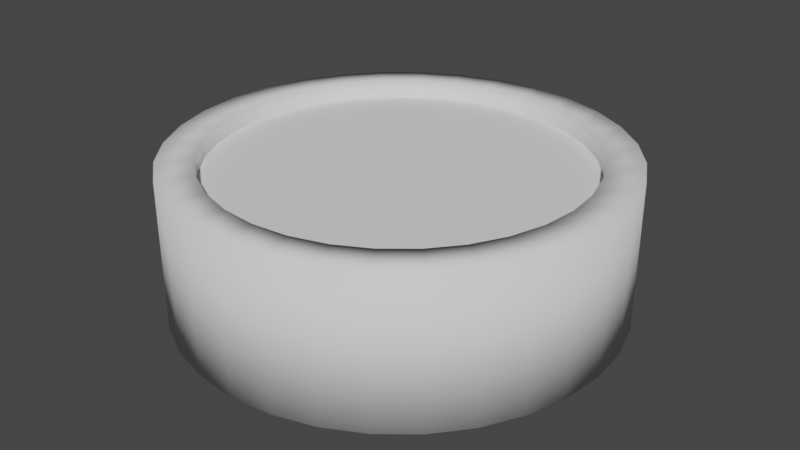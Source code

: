 # Source: ball.blend  (saved by Blender 2.90.8; exported with 4.5.12 LTS)
import bpy
from mathutils import Matrix  # noqa: F401  (used for matrix-valued properties, if any)

bpy.ops.wm.read_factory_settings(use_empty=True)
scene = bpy.context.scene
scene.name = 'Scene'

# ---- collections
col_collection = bpy.data.collections.new('Collection'); scene.collection.children.link(col_collection)

# ---- world
world_world = bpy.data.worlds.new('World'); scene.world = world_world
world_world.use_nodes = True; world_world.node_tree.nodes.clear()
_N = world_world.node_tree.nodes; _L = world_world.node_tree.links
n0 = _N.new('ShaderNodeOutputWorld'); n0.name = 'World Output'; n0.location = (300, 300)
n1 = _N.new('ShaderNodeBackground'); n1.name = 'Background'; n1.location = (10, 300)
n1.inputs[0].default_value = (0.05088, 0.05088, 0.05088, 1.0)
_L.new(n1.outputs[0], n0.inputs[0])
n0.is_active_output = True
world_world.color = (0.05088, 0.05088, 0.05088)
world_world.use_sun_shadow = False
world_world.sun_shadow_jitter_overblur = 0.0

# ---- meshes
me_circle = bpy.data.meshes.new('Circle')
me_circle.from_pydata([(-8.772e-08, 0.5, 0.0), (-0.09755, 0.4904, 0.0), (-0.1913, 0.4619, 0.0), (-0.2778, 0.4157, 0.0), (-0.3536, 0.3536, 0.0), (-0.4157, 0.2778, 0.0), (-0.4619, 0.1913, 0.0), (-0.4904, 0.09755, 0.0), (-0.5, 2.587e-07, 0.0), (-0.4904, -0.09754, 0.0), (-0.4619, -0.1913, 0.0), (-0.4157, -0.2778, 0.0), (-0.3536, -0.3536, 0.0), (-0.2778, -0.4157, 0.0), (-0.1913, -0.4619, 0.0), (-0.09755, -0.4904, 0.0), (7.52e-08, -0.5, 0.0), (0.09755, -0.4904, 0.0), (0.1913, -0.4619, 0.0), (0.2778, -0.4157, 0.0), (0.3536, -0.3536, 0.0), (0.4157, -0.2778, 0.0), (0.4619, -0.1913, 0.0), (0.4904, -0.09754, 0.0), (0.5, 7.038e-07, 0.0), (0.4904, 0.09755, 0.0), (0.4619, 0.1913, 0.0), (0.4157, 0.2778, 0.0), (0.3536, 0.3536, 0.0), (0.2778, 0.4157, 0.0), (0.1913, 0.4619, 0.0), (0.09754, 0.4904, 0.0), (-8.772e-08, 0.5, 0.3333), (-0.09755, 0.4904, 0.3333), (-0.1913, 0.4619, 0.3333), (-0.2778, 0.4157, 0.3333), (-0.3536, 0.3536, 0.3333), (-0.4157, 0.2778, 0.3333), (-0.4619, 0.1913, 0.3333), (-0.4904, 0.09755, 0.3333), (-0.5, 2.587e-07, 0.3333), (-0.4904, -0.09754, 0.3333), (-0.4619, -0.1913, 0.3333), (-0.4157, -0.2778, 0.3333), (-0.3536, -0.3536, 0.3333), (-0.2778, -0.4157, 0.3333), (-0.1913, -0.4619, 0.3333), (-0.09755, -0.4904, 0.3333), (7.52e-08, -0.5, 0.3333), (0.09755, -0.4904, 0.3333), (0.1913, -0.4619, 0.3333), (0.2778, -0.4157, 0.3333), (0.3536, -0.3536, 0.3333), (0.4157, -0.2778, 0.3333), (0.4619, -0.1913, 0.3333), (0.4904, -0.09754, 0.3333), (0.5, 7.038e-07, 0.3333), (0.4904, 0.09755, 0.3333), (0.4619, 0.1913, 0.3333), (0.4157, 0.2778, 0.3333), (0.3536, 0.3536, 0.3333), (0.2778, 0.4157, 0.3333), (0.1913, 0.4619, 0.3333), (0.09754, 0.4904, 0.3333), (-9.3e-08, 0.4167, 0.3333), (-0.08129, 0.4087, 0.3333), (-0.1595, 0.385, 0.3333), (-0.2315, 0.3464, 0.3333), (-0.2946, 0.2946, 0.3333), (-0.3464, 0.2315, 0.3333), (-0.3849, 0.1595, 0.3333), (-0.4087, 0.08129, 0.3333), (-0.4167, 2.686e-07, 0.3333), (-0.4087, -0.08129, 0.3333), (-0.3849, -0.1595, 0.3333), (-0.3464, -0.2315, 0.3333), (-0.2946, -0.2946, 0.3333), (-0.2315, -0.3464, 0.3333), (-0.1595, -0.3849, 0.3333), (-0.08129, -0.4087, 0.3333), (4.277e-08, -0.4167, 0.3333), (0.08129, -0.4087, 0.3333), (0.1595, -0.3849, 0.3333), (0.2315, -0.3464, 0.3333), (0.2946, -0.2946, 0.3333), (0.3464, -0.2315, 0.3333), (0.3849, -0.1595, 0.3333), (0.4087, -0.08129, 0.3333), (0.4167, 6.395e-07, 0.3333), (0.4087, 0.08129, 0.3333), (0.3849, 0.1595, 0.3333), (0.3464, 0.2315, 0.3333), (0.2946, 0.2946, 0.3333), (0.2315, 0.3464, 0.3333), (0.1595, 0.385, 0.3333), (0.08129, 0.4087, 0.3333), (-9.3e-08, 0.4167, 0.3), (-0.08129, 0.4087, 0.3), (-0.1595, 0.385, 0.3), (-0.2315, 0.3464, 0.3), (-0.2946, 0.2946, 0.3), (-0.3464, 0.2315, 0.3), (-0.3849, 0.1595, 0.3), (-0.4087, 0.08129, 0.3), (-0.4167, 2.686e-07, 0.3), (-0.4087, -0.08129, 0.3), (-0.3849, -0.1595, 0.3), (-0.3464, -0.2315, 0.3), (-0.2946, -0.2946, 0.3), (-0.2315, -0.3464, 0.3), (-0.1595, -0.3849, 0.3), (-0.08129, -0.4087, 0.3), (4.277e-08, -0.4167, 0.3), (0.08129, -0.4087, 0.3), (0.1595, -0.3849, 0.3), (0.2315, -0.3464, 0.3), (0.2946, -0.2946, 0.3), (0.3464, -0.2315, 0.3), (0.3849, -0.1595, 0.3), (0.4087, -0.08129, 0.3), (0.4167, 6.395e-07, 0.3), (0.4087, 0.08129, 0.3), (0.3849, 0.1595, 0.3), (0.3464, 0.2315, 0.3), (0.2946, 0.2946, 0.3), (0.2315, 0.3464, 0.3), (0.1595, 0.385, 0.3), (0.08129, 0.4087, 0.3), (0.0, 0.0, 0.0)], [], [(26, 58, 57, 25), (13, 45, 44, 12), (27, 59, 58, 26), (14, 46, 45, 13), (1, 33, 32, 0), (28, 60, 59, 27), (15, 47, 46, 14), (2, 34, 33, 1), (29, 61, 60, 28), (16, 48, 47, 15), (3, 35, 34, 2), (30, 62, 61, 29), (17, 49, 48, 16), (4, 36, 35, 3), (31, 63, 62, 30), (18, 50, 49, 17), (5, 37, 36, 4), (0, 32, 63, 31), (19, 51, 50, 18), (6, 38, 37, 5), (20, 52, 51, 19), (7, 39, 38, 6), (21, 53, 52, 20), (8, 40, 39, 7), (22, 54, 53, 21), (9, 41, 40, 8), (23, 55, 54, 22), (10, 42, 41, 9), (24, 56, 55, 23), (11, 43, 42, 10), (25, 57, 56, 24), (12, 44, 43, 11), (53, 85, 84, 52), (40, 72, 71, 39), (54, 86, 85, 53), (41, 73, 72, 40), (55, 87, 86, 54), (42, 74, 73, 41), (56, 88, 87, 55), (43, 75, 74, 42), (57, 89, 88, 56), (44, 76, 75, 43), (58, 90, 89, 57), (45, 77, 76, 44), (59, 91, 90, 58), (46, 78, 77, 45), (33, 65, 64, 32), (60, 92, 91, 59), (47, 79, 78, 46), (34, 66, 65, 33), (61, 93, 92, 60), (48, 80, 79, 47), (35, 67, 66, 34), (62, 94, 93, 61), (49, 81, 80, 48), (36, 68, 67, 35), (63, 95, 94, 62), (50, 82, 81, 49), (37, 69, 68, 36), (32, 64, 95, 63), (51, 83, 82, 50), (38, 70, 69, 37), (52, 84, 83, 51), (39, 71, 70, 38), (88, 120, 119, 87), (75, 107, 106, 74), (89, 121, 120, 88), (76, 108, 107, 75), (90, 122, 121, 89), (77, 109, 108, 76), (91, 123, 122, 90), (78, 110, 109, 77), (65, 97, 96, 64), (92, 124, 123, 91), (79, 111, 110, 78), (66, 98, 97, 65), (93, 125, 124, 92), (80, 112, 111, 79), (67, 99, 98, 66), (94, 126, 125, 93), (81, 113, 112, 80), (68, 100, 99, 67), (95, 127, 126, 94), (82, 114, 113, 81), (69, 101, 100, 68), (64, 96, 127, 95), (83, 115, 114, 82), (70, 102, 101, 69), (84, 116, 115, 83), (71, 103, 102, 70), (85, 117, 116, 84), (72, 104, 103, 71), (86, 118, 117, 85), (73, 105, 104, 72), (87, 119, 118, 86), (74, 106, 105, 73), (24, 23, 128), (11, 10, 128), (25, 24, 128), (12, 11, 128), (26, 25, 128), (13, 12, 128), (27, 26, 128), (14, 13, 128), (1, 0, 128), (28, 27, 128), (15, 14, 128), (2, 1, 128), (29, 28, 128), (16, 15, 128), (3, 2, 128), (30, 29, 128), (17, 16, 128), (4, 3, 128), (31, 30, 128), (18, 17, 128), (5, 4, 128), (0, 31, 128), (19, 18, 128), (6, 5, 128), (20, 19, 128), (7, 6, 128), (21, 20, 128), (8, 7, 128), (22, 21, 128), (9, 8, 128), (23, 22, 128), (10, 9, 128)])
me_circle.polygons.foreach_set('use_smooth', [True] * 128)
_uv = me_circle.uv_layers.new(name='UVMap')
_uv.uv.foreach_set('vector', [0.0, 0.0, 0.0, 0.0, 0.0, 0.0, 0.0, 0.0, 0.0, 0.0, 0.0, 0.0, 0.0, 0.0, 0.0, 0.0, 0.0, 0.0, 0.0, 0.0, 0.0, 0.0, 0.0, 0.0, 0.0, 0.0, 0.0, 0.0, 0.0, 0.0, 0.0, 0.0, 0.0, 0.0, 0.0, 0.0, 0.0, 0.0, 0.0, 0.0, 0.0, 0.0, 0.0, 0.0, 0.0, 0.0, 0.0, 0.0, 0.0, 0.0, 0.0, 0.0, 0.0, 0.0, 0.0, 0.0, 0.0, 0.0, 0.0, 0.0, 0.0, 0.0, 0.0, 0.0, 0.0, 0.0, 0.0, 0.0, 0.0, 0.0, 0.0, 0.0, 0.0, 0.0, 0.0, 0.0, 0.0, 0.0, 0.0, 0.0, 0.0, 0.0, 0.0, 0.0, 0.0, 0.0, 0.0, 0.0, 0.0, 0.0, 0.0, 0.0, 0.0, 0.0, 0.0, 0.0, 0.0, 0.0, 0.0, 0.0, 0.0, 0.0, 0.0, 0.0, 0.0, 0.0, 0.0, 0.0, 0.0, 0.0, 0.0, 0.0, 0.0, 0.0, 0.0, 0.0, 0.0, 0.0, 0.0, 0.0, 0.0, 0.0, 0.0, 0.0, 0.0, 0.0, 0.0, 0.0, 0.0, 0.0, 0.0, 0.0, 0.0, 0.0, 0.0, 0.0, 0.0, 0.0, 0.0, 0.0, 0.0, 0.0, 0.0, 0.0, 0.0, 0.0, 0.0, 0.0, 0.0, 0.0, 0.0, 0.0, 0.0, 0.0, 0.0, 0.0, 0.0, 0.0, 0.0, 0.0, 0.0, 0.0, 0.0, 0.0, 0.0, 0.0, 0.0, 0.0, 0.0, 0.0, 0.0, 0.0, 0.0, 0.0, 0.0, 0.0, 0.0, 0.0, 0.0, 0.0, 0.0, 0.0, 0.0, 0.0, 0.0, 0.0, 0.0, 0.0, 0.0, 0.0, 0.0, 0.0, 0.0, 0.0, 0.0, 0.0, 0.0, 0.0, 0.0, 0.0, 0.0, 0.0, 0.0, 0.0, 0.0, 0.0, 0.0, 0.0, 0.0, 0.0, 0.0, 0.0, 0.0, 0.0, 0.0, 0.0, 0.0, 0.0, 0.0, 0.0, 0.0, 0.0, 0.0, 0.0, 0.0, 0.0, 0.0, 0.0, 0.0, 0.0, 0.0, 0.0, 0.0, 0.0, 0.0, 0.0, 0.0, 0.0, 0.0, 0.0, 0.0, 0.0, 0.0, 0.0, 0.0, 0.0, 0.0, 0.0, 0.0, 0.0, 0.0, 0.0, 0.0, 0.0, 0.0, 0.0, 0.0, 0.0, 0.0, 0.0, 0.0, 0.0, 0.0, 0.0, 0.0, 0.0, 0.0, 0.0, 0.0, 0.0, 0.0, 0.0, 0.0, 0.0, 0.0, 0.0, 0.0, 0.0, 0.0, 0.0, 0.0, 0.0, 0.0, 0.0, 0.0, 0.0, 0.0, 0.0, 0.0, 0.0, 0.0, 0.0, 0.0, 0.0, 0.0, 0.0, 0.0, 0.0, 0.0, 0.0, 0.0, 0.0, 0.0, 0.0, 0.0, 0.0, 0.0, 0.0, 0.0, 0.0, 0.0, 0.0, 0.0, 0.0, 0.0, 0.0, 0.0, 0.0, 0.0, 0.0, 0.0, 0.0, 0.0, 0.0, 0.0, 0.0, 0.0, 0.0, 0.0, 0.0, 0.0, 0.0, 0.0, 0.0, 0.0, 0.0, 0.0, 0.0, 0.0, 0.0, 0.0, 0.0, 0.0, 0.0, 0.0, 0.0, 0.0, 0.0, 0.0, 0.0, 0.0, 0.0, 0.0, 0.0, 0.0, 0.0, 0.0, 0.0, 0.0, 0.0, 0.0, 0.0, 0.0, 0.0, 0.0, 0.0, 0.0, 0.0, 0.0, 0.0, 0.0, 0.0, 0.0, 0.0, 0.0, 0.0, 0.0, 0.0, 0.0, 0.0, 0.0, 0.0, 0.0, 0.0, 0.0, 0.0, 0.0, 0.0, 0.0, 0.0, 0.0, 0.0, 0.0, 0.0, 0.0, 0.0, 0.0, 0.0, 0.0, 0.0, 0.0, 0.0, 0.0, 0.0, 0.0, 0.0, 0.0, 0.0, 0.0, 0.0, 0.0, 0.0, 0.0, 0.0, 0.0, 0.0, 0.0, 0.0, 0.0, 0.0, 0.0, 0.0, 0.0, 0.0, 0.0, 0.0, 0.0, 0.0, 0.0, 0.0, 0.0, 0.0, 0.0, 0.0, 0.0, 0.0, 0.0, 0.0, 0.0, 0.0, 0.0, 0.0, 0.0, 0.0, 0.0, 0.0, 0.0, 0.0, 0.0, 0.0, 0.0, 0.0, 0.0, 0.0, 0.0, 0.0, 0.0, 0.0, 0.0, 0.0, 0.0, 0.0, 0.0, 0.0, 0.0, 0.0, 0.0, 0.0, 0.0, 0.0, 0.0, 0.0, 0.0, 0.0, 0.0, 0.0, 0.0, 0.0, 0.0, 0.0, 0.0, 0.0, 0.0, 0.0, 0.0, 0.0, 0.0, 0.0, 0.0, 0.0, 0.0, 0.0, 0.0, 0.0, 0.0, 0.0, 0.0, 0.0, 0.0, 0.0, 0.0, 0.0, 0.0, 0.0, 0.0, 0.0, 0.0, 0.0, 0.0, 0.0, 0.0, 0.0, 0.0, 0.0, 0.0, 0.0, 0.0, 0.0, 0.0, 0.0, 0.0, 0.0, 0.0, 0.0, 0.0, 0.0, 0.0, 0.0, 0.0, 0.0, 0.0, 0.0, 0.0, 0.0, 0.0, 0.0, 0.0, 0.0, 0.0, 0.0, 0.0, 0.0, 0.0, 0.0, 0.0, 0.0, 0.0, 0.0, 0.0, 0.0, 0.0, 0.0, 0.0, 0.0, 0.0, 0.0, 0.0, 0.0, 0.0, 0.0, 0.0, 0.0, 0.0, 0.0, 0.0, 0.0, 0.0, 0.0, 0.0, 0.0, 0.0, 0.0, 0.0, 0.0, 0.0, 0.0, 0.0, 0.0, 0.0, 0.0, 0.0, 0.0, 0.0, 0.0, 0.0, 0.0, 0.0, 0.0, 0.0, 0.0, 0.0, 0.0, 0.0, 0.0, 0.0, 0.0, 0.0, 0.0, 0.0, 0.0, 0.0, 0.0, 0.0, 0.0, 0.0, 0.0, 0.0, 0.0, 0.0, 0.0, 0.0, 0.0, 0.0, 0.0, 0.0, 0.0, 0.0, 0.0, 0.0, 0.0, 0.0, 0.0, 0.0, 0.0, 0.0, 0.0, 0.0, 0.0, 0.0, 0.0, 0.0, 0.0, 0.0, 0.0, 0.0, 0.0, 0.0, 0.0, 0.0, 0.0, 0.0, 0.0, 0.0, 0.0, 0.0, 0.0, 0.0, 0.0, 0.0, 0.0, 0.0, 0.0, 0.0, 0.0, 0.0, 0.0, 0.0, 0.0, 0.0, 0.0, 0.0, 0.0, 0.0, 0.0, 0.0, 0.0, 0.0, 0.0, 0.0, 0.0, 0.0, 0.0, 0.0, 0.0, 0.0, 0.0, 0.0, 0.0, 0.0, 0.0, 0.0, 0.0, 0.0, 0.0, 0.0, 0.0, 0.0, 0.0, 0.0, 0.0, 0.0, 0.0, 0.0, 0.0, 0.0, 0.0, 0.0, 0.0, 0.0, 0.0, 0.0, 0.0, 0.0, 0.0, 0.0, 0.0, 0.0, 0.0, 0.0, 0.0, 0.0, 0.0, 0.0, 0.0, 0.0, 0.0, 0.0, 0.0, 0.0, 0.0, 0.0, 0.0, 0.0, 0.0, 0.0, 0.0, 0.0, 0.0, 0.0, 0.0, 0.0, 0.0, 0.0, 0.0, 0.0, 0.0, 0.0, 0.0, 0.0, 0.0, 0.0, 0.0, 0.0, 0.0, 0.0, 0.0, 0.0, 0.0, 0.0, 0.0, 0.0, 0.0, 0.0, 0.0, 0.0, 0.0, 0.0, 0.0, 0.0, 0.0, 0.0, 0.0, 0.0, 0.0, 0.0, 0.0, 0.0, 0.0, 0.0, 0.0, 0.0, 0.0, 0.0, 0.0, 0.0, 0.0, 0.0, 0.0, 0.0, 0.0, 0.0, 0.0, 0.0, 0.0, 0.0, 0.0, 0.0, 0.0, 0.0, 0.0, 0.0, 0.0, 0.0, 0.0, 0.0, 0.0, 0.0, 0.0, 0.0, 0.0, 0.0, 0.0, 0.0, 0.0, 0.0, 0.0, 0.0, 0.0, 0.0, 0.0, 0.0, 0.0, 0.0, 0.0, 0.0, 0.0, 0.0, 0.0, 0.0, 0.0, 0.0, 0.0, 0.0, 0.0, 0.0, 0.0, 0.0, 0.0, 0.0, 0.0, 0.0, 0.0, 0.0, 0.0, 0.0, 0.0, 0.0, 0.0, 0.0, 0.0, 0.0, 0.0, 0.0, 0.0, 0.0, 0.0, 0.0, 0.0, 0.0, 0.0, 0.0, 0.0, 0.0, 0.0, 0.0, 0.0, 0.0, 0.0, 0.0, 0.0, 0.0, 0.0, 0.0, 0.0, 0.0, 0.0, 0.0, 0.0, 0.0, 0.0, 0.0, 0.0, 0.0, 0.0, 0.0, 0.0, 0.0, 0.0, 0.0, 0.0, 0.0, 0.0, 0.0, 0.0, 0.0, 0.0, 0.0, 0.0, 0.0, 0.0, 0.0, 0.0, 0.0, 0.0, 0.0, 0.0, 0.0, 0.0, 0.0, 0.0, 0.0, 0.0, 0.0, 0.0, 0.0, 0.0, 0.0, 0.0, 0.0, 0.0, 0.0, 0.0, 0.0, 0.0, 0.0, 0.0, 0.0, 0.0, 0.0, 0.0, 0.0, 0.0, 0.0, 0.0, 0.0, 0.0, 0.0, 0.0, 0.0, 0.0, 0.0, 0.0, 0.0, 0.0, 0.0, 0.0, 0.0, 0.0, 0.0, 0.0, 0.0, 0.0, 0.0, 0.0, 0.0, 0.0, 0.0, 0.0, 0.0, 0.0, 0.0, 0.0, 0.0, 0.0, 0.0, 0.0, 0.0, 0.0, 0.0, 0.0])
me_circle.use_remesh_fix_poles = True
me_circle.use_remesh_preserve_attributes = False
me_circle.use_mirror_vertex_groups = False
me_circle.update()
me_circle_001 = bpy.data.meshes.new('Circle.001')
me_circle_001.from_pydata([(-9.3e-08, 0.4167, 0.3), (-0.08129, 0.4087, 0.3), (-0.1595, 0.385, 0.3), (-0.2315, 0.3464, 0.3), (-0.2946, 0.2946, 0.3), (-0.3464, 0.2315, 0.3), (-0.3849, 0.1595, 0.3), (-0.4087, 0.08129, 0.3), (-0.4167, 2.686e-07, 0.3), (-0.4087, -0.08129, 0.3), (-0.3849, -0.1595, 0.3), (-0.3464, -0.2315, 0.3), (-0.2946, -0.2946, 0.3), (-0.2315, -0.3464, 0.3), (-0.1595, -0.3849, 0.3), (-0.08129, -0.4087, 0.3), (4.277e-08, -0.4167, 0.3), (0.08129, -0.4087, 0.3), (0.1595, -0.3849, 0.3), (0.2315, -0.3464, 0.3), (0.2946, -0.2946, 0.3), (0.3464, -0.2315, 0.3), (0.3849, -0.1595, 0.3), (0.4087, -0.08129, 0.3), (0.4167, 6.395e-07, 0.3), (0.4087, 0.08129, 0.3), (0.3849, 0.1595, 0.3), (0.3464, 0.2315, 0.3), (0.2946, 0.2946, 0.3), (0.2315, 0.3464, 0.3), (0.1595, 0.385, 0.3), (0.08129, 0.4087, 0.3), (-1.419e-07, 3.548e-07, 0.3)], [], [(20, 32, 19), (7, 32, 6), (21, 32, 20), (8, 32, 7), (22, 32, 21), (9, 32, 8), (23, 32, 22), (10, 32, 9), (24, 32, 23), (11, 32, 10), (25, 32, 24), (12, 32, 11), (26, 32, 25), (13, 32, 12), (27, 32, 26), (14, 32, 13), (1, 32, 0), (28, 32, 27), (15, 32, 14), (2, 32, 1), (29, 32, 28), (16, 32, 15), (3, 32, 2), (30, 32, 29), (17, 32, 16), (4, 32, 3), (31, 32, 30), (18, 32, 17), (5, 32, 4), (0, 32, 31), (19, 32, 18), (6, 32, 5)])
_uv = me_circle_001.uv_layers.new(name='UVMap')
_uv.uv.foreach_set('vector', [0.8536, 0.1464, 0.5, 0.5, 0.7778, 0.08427, 0.009607, 0.5975, 0.5, 0.5, 0.03806, 0.6913, 0.9157, 0.2222, 0.5, 0.5, 0.8536, 0.1464, 2.98e-08, 0.5, 0.5, 0.5, 0.009607, 0.5975, 0.9619, 0.3087, 0.5, 0.5, 0.9157, 0.2222, 0.009607, 0.4025, 0.5, 0.5, 2.98e-08, 0.5, 0.9904, 0.4025, 0.5, 0.5, 0.9619, 0.3087, 0.03806, 0.3087, 0.5, 0.5, 0.009607, 0.4025, 1.0, 0.5, 0.5, 0.5, 0.9904, 0.4025, 0.08427, 0.2222, 0.5, 0.5, 0.03806, 0.3087, 0.9904, 0.5975, 0.5, 0.5, 1.0, 0.5, 0.1464, 0.1464, 0.5, 0.5, 0.08427, 0.2222, 0.9619, 0.6913, 0.5, 0.5, 0.9904, 0.5975, 0.2222, 0.08427, 0.5, 0.5, 0.1464, 0.1464, 0.9157, 0.7778, 0.5, 0.5, 0.9619, 0.6913, 0.3087, 0.03806, 0.5, 0.5, 0.2222, 0.08427, 0.4025, 0.9904, 0.5, 0.5, 0.5, 1.0, 0.8536, 0.8536, 0.5, 0.5, 0.9157, 0.7778, 0.4025, 0.009607, 0.5, 0.5, 0.3087, 0.03806, 0.3087, 0.9619, 0.5, 0.5, 0.4025, 0.9904, 0.7778, 0.9157, 0.5, 0.5, 0.8536, 0.8536, 0.5, 2.98e-08, 0.5, 0.5, 0.4025, 0.009607, 0.2222, 0.9157, 0.5, 0.5, 0.3087, 0.9619, 0.6913, 0.9619, 0.5, 0.5, 0.7778, 0.9157, 0.5975, 0.009607, 0.5, 0.5, 0.5, 2.98e-08, 0.1464, 0.8536, 0.5, 0.5, 0.2222, 0.9157, 0.5975, 0.9904, 0.5, 0.5, 0.6913, 0.9619, 0.6913, 0.03806, 0.5, 0.5, 0.5975, 0.009607, 0.08427, 0.7778, 0.5, 0.5, 0.1464, 0.8536, 0.5, 1.0, 0.5, 0.5, 0.5975, 0.9904, 0.7778, 0.08427, 0.5, 0.5, 0.6913, 0.03806, 0.03806, 0.6913, 0.5, 0.5, 0.08427, 0.7778])
me_circle_001.use_remesh_fix_poles = True
me_circle_001.use_remesh_preserve_attributes = False
me_circle_001.use_mirror_vertex_groups = False
me_circle_001.update()

# ---- objects
ob_0_ball_box = bpy.data.objects.new('0-ball-box', me_circle)
ob_1_ball_top = bpy.data.objects.new('1-ball-top', me_circle_001)

# ---- transforms, parenting, visibility, modifiers, constraints
ob_0_ball_box.location = (0.0, 0.0, 0.0)
ob_0_ball_box.lineart.crease_threshold = 0.0
ob_1_ball_top.location = (0.0, 0.0, 0.0)
ob_1_ball_top.lineart.crease_threshold = 0.0

# ---- collection membership
col_collection.objects.link(ob_0_ball_box)
col_collection.objects.link(ob_1_ball_top)

# ---- scene / render settings (as saved in the file)
scene.frame_start = 1; scene.frame_end = 250; scene.frame_set(1)
scene.render.engine = 'BLENDER_EEVEE_NEXT'
scene.cycles.use_denoising = False
scene.cycles.samples = 128
scene.cycles.sampling_pattern = 'TABULATED_SOBOL'
scene.cycles.use_adaptive_sampling = False
scene.cycles.use_light_tree = False
scene.view_settings.view_transform = 'Filmic'
bpy.context.view_layer.update()

# ---- added for rendering (the .blend has no active camera and no usable light): camera, sun
cam_auto = bpy.data.cameras.new('AutoCamera')
cam_auto.lens = 50.0
cam_auto.sensor_width = 36.0
cam_auto.clip_end = 1000.0
ob_auto_camera = bpy.data.objects.new('AutoCamera', cam_auto)
scene.collection.objects.link(ob_auto_camera)
ob_auto_camera.location = (1.34432, -1.61318, 1.24212)
ob_auto_camera.rotation_euler = (1.09748, -7.21219e-08, 0.694738)
scene.camera = ob_auto_camera
light_auto_sun = bpy.data.lights.new('AutoSun', 'SUN')
light_auto_sun.energy = 3.0
light_auto_sun.angle = 0.0523599
ob_auto_sun = bpy.data.objects.new('AutoSun', light_auto_sun)
scene.collection.objects.link(ob_auto_sun)
ob_auto_sun.rotation_euler = (0.872665, 0.174533, 0.523599)
bpy.context.view_layer.update()
